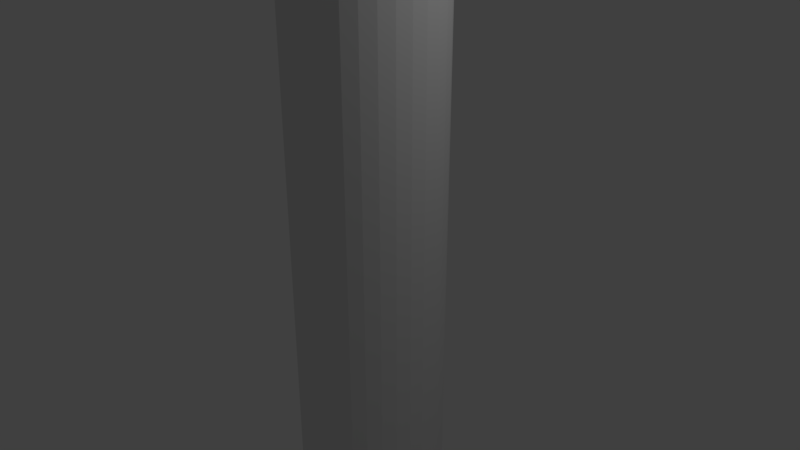 # Source: stovePipe2.blend  (saved by Blender 2.78.0; exported with 4.5.12 LTS)
import bpy
from mathutils import Matrix  # noqa: F401  (used for matrix-valued properties, if any)

bpy.ops.wm.read_factory_settings(use_empty=True)
scene = bpy.context.scene
scene.name = 'Scene'

# ---- collections
col_collection_1 = bpy.data.collections.new('Collection 1'); scene.collection.children.link(col_collection_1)

# ---- world
world_world = bpy.data.worlds.new('World'); scene.world = world_world
world_world.color = (0.05088, 0.05088, 0.05088)
world_world.use_sun_shadow = False
world_world.sun_shadow_jitter_overblur = 0.0
world_world.cycles.sampling_method = 'MANUAL'

# ---- cameras
cam_camera = bpy.data.cameras.new('Camera')
cam_camera.clip_end = 100.0
cam_camera.lens = 35.0
cam_camera.sensor_width = 32.0
cam_camera.sensor_height = 18.0
cam_camera.ortho_scale = 7.314
cam_camera.dof.focus_distance = 0.0
cam_camera.dof.aperture_fstop = 128.0

# ---- lights
light_lamp = bpy.data.lights.new('Lamp', 'POINT')
light_lamp.transmission_factor = 0.0
light_lamp.cutoff_distance = 30.0
light_lamp.energy = 100.0
light_lamp.shadow_buffer_clip_start = 1.001
light_lamp.shadow_soft_size = 0.1
light_lamp.shadow_maximum_resolution = 0.006
light_lamp.use_absolute_resolution = True

# ---- meshes
me_cylinder = bpy.data.meshes.new('Cylinder')
me_cylinder.from_pydata([(0.0, 1.0, -1.0), (1.187e-07, 2.98e-07, 0.9288), (0.1951, 0.9808, -1.0), (1.192e-07, 2.98e-07, 0.9288), (0.3827, 0.9239, -1.0), (1.192e-07, 2.98e-07, 0.9288), (0.5556, 0.8315, -1.0), (1.192e-07, 2.98e-07, 0.9288), (0.7071, 0.7071, -1.0), (1.192e-07, 2.98e-07, 0.9288), (0.8315, 0.5556, -1.0), (1.192e-07, 2.98e-07, 0.9288), (0.9239, 0.3827, -1.0), (1.192e-07, 2.98e-07, 0.9288), (0.9808, 0.1951, -1.0), (1.192e-07, 2.831e-07, 0.9288), (1.0, 7.55e-08, -1.0), (1.192e-07, 2.85e-07, 0.9288), (0.9808, -0.1951, -1.0), (1.192e-07, 2.831e-07, 0.9288), (0.9239, -0.3827, -1.0), (1.192e-07, 2.98e-07, 0.9288), (0.8315, -0.5556, -1.0), (1.192e-07, 2.98e-07, 0.9288), (0.7071, -0.7071, -1.0), (1.192e-07, 2.98e-07, 0.9288), (0.5556, -0.8315, -1.0), (1.192e-07, 2.98e-07, 0.9288), (0.3827, -0.9239, -1.0), (1.192e-07, 2.98e-07, 0.9288), (0.1951, -0.9808, -1.0), (1.192e-07, 2.98e-07, 0.9288), (-3.258e-07, -1.0, -1.0), (1.187e-07, 2.384e-07, 0.9288), (-0.1951, -0.9808, -1.0), (1.192e-07, 2.98e-07, 0.9288), (-0.3827, -0.9239, -1.0), (1.192e-07, 2.98e-07, 0.9288), (-0.5556, -0.8315, -1.0), (1.192e-07, 2.98e-07, 0.9288), (-0.7071, -0.7071, -1.0), (1.192e-07, 2.98e-07, 0.9288), (-0.8315, -0.5556, -1.0), (1.192e-07, 2.98e-07, 0.9288), (-0.9239, -0.3827, -1.0), (1.192e-07, 2.98e-07, 0.9288), (-0.9808, -0.1951, -1.0), (1.192e-07, 2.831e-07, 0.9288), (-1.0, 9.656e-07, -1.0), (1.192e-07, 2.85e-07, 0.9288), (-0.9808, 0.1951, -1.0), (1.192e-07, 2.831e-07, 0.9288), (-0.9239, 0.3827, -1.0), (1.192e-07, 2.98e-07, 0.9288), (-0.8315, 0.5556, -1.0), (1.192e-07, 2.98e-07, 0.9288), (-0.7071, 0.7071, -1.0), (1.192e-07, 2.98e-07, 0.9288), (-0.5556, 0.8315, -1.0), (1.192e-07, 2.98e-07, 0.9288), (-0.3827, 0.9239, -1.0), (1.192e-07, 2.98e-07, 0.9288), (-0.1951, 0.9808, -1.0), (1.192e-07, 2.98e-07, 0.9288), (0.0, 1.0, 0.3333), (-3.52e-08, 1.296, 0.6667), (0.2529, 1.272, 0.6667), (0.1951, 0.9808, 0.3333), (0.4961, 1.198, 0.6667), (0.3827, 0.9239, 0.3333), (0.7203, 1.078, 0.6667), (0.5556, 0.8315, 0.3333), (0.9167, 0.9167, 0.6667), (0.7071, 0.7071, 0.3333), (1.078, 0.7203, 0.6667), (0.8315, 0.5556, 0.3333), (1.198, 0.4961, 0.6667), (0.9239, 0.3827, 0.3333), (1.272, 0.2529, 0.6667), (0.9808, 0.1951, 0.3333), (1.296, 1.34e-08, 0.6667), (1.0, 7.55e-08, 0.3333), (1.272, -0.2529, 0.6667), (0.9808, -0.1951, 0.3333), (1.198, -0.4961, 0.6667), (0.9239, -0.3827, 0.3333), (1.078, -0.7203, 0.6667), (0.8315, -0.5556, 0.3333), (0.9167, -0.9167, 0.6667), (0.7071, -0.7071, 0.3333), (0.7203, -1.078, 0.6667), (0.5556, -0.8315, 0.3333), (0.4961, -1.198, 0.6667), (0.3827, -0.9239, 0.3333), (0.2529, -1.272, 0.6667), (0.1951, -0.9808, 0.3333), (-4.576e-07, -1.296, 0.6667), (-3.258e-07, -1.0, 0.3333), (-0.2529, -1.272, 0.6667), (-0.1951, -0.9808, 0.3333), (-0.4961, -1.198, 0.6667), (-0.3827, -0.9239, 0.3333), (-0.7203, -1.078, 0.6667), (-0.5556, -0.8315, 0.3333), (-0.9167, -0.9167, 0.6667), (-0.7071, -0.7071, 0.3333), (-1.078, -0.7203, 0.6667), (-0.8315, -0.5556, 0.3333), (-1.198, -0.4961, 0.6667), (-0.9239, -0.3827, 0.3333), (-1.272, -0.2529, 0.6667), (-0.9808, -0.1951, 0.3333), (-1.296, 1.167e-06, 0.6667), (-1.0, 9.656e-07, 0.3333), (-1.272, 0.2529, 0.6667), (-0.9808, 0.1951, 0.3333), (-1.198, 0.4961, 0.6667), (-0.9239, 0.3827, 0.3333), (-1.078, 0.7203, 0.6667), (-0.8315, 0.5556, 0.3333), (-0.9167, 0.9167, 0.6667), (-0.7071, 0.7071, 0.3333), (-0.7203, 1.078, 0.6667), (-0.5556, 0.8315, 0.3333), (-0.4961, 1.198, 0.6667), (-0.3827, 0.9239, 0.3333), (-0.2529, 1.272, 0.6667), (-0.1951, 0.9808, 0.3333), (0.0, 1.0, 0.663), (0.1951, 0.9808, 0.663), (0.3827, 0.9239, 0.663), (0.5556, 0.8315, 0.663), (0.7071, 0.7071, 0.663), (0.8315, 0.5556, 0.663), (0.9239, 0.3827, 0.663), (0.9808, 0.1951, 0.663), (1.0, 7.55e-08, 0.663), (0.9808, -0.1951, 0.663), (0.9239, -0.3827, 0.663), (0.8315, -0.5556, 0.663), (0.7071, -0.7071, 0.663), (0.5556, -0.8315, 0.663), (0.3827, -0.9239, 0.663), (0.1951, -0.9808, 0.663), (-3.258e-07, -1.0, 0.663), (-0.1951, -0.9808, 0.663), (-0.3827, -0.9239, 0.663), (-0.5556, -0.8315, 0.663), (-0.7071, -0.7071, 0.663), (-0.8315, -0.5556, 0.663), (-0.9239, -0.3827, 0.663), (-0.9808, -0.1951, 0.663), (-1.0, 9.656e-07, 0.663), (-0.9808, 0.1951, 0.663), (-0.9239, 0.3827, 0.663), (-0.8315, 0.5556, 0.663), (-0.7071, 0.7071, 0.663), (-0.5556, 0.8315, 0.663), (-0.3827, 0.9239, 0.663), (-0.1951, 0.9808, 0.663), (0.0, 1.0, 0.1667), (0.1951, 0.9808, 0.1667), (0.3827, 0.9239, 0.1667), (0.5556, 0.8315, 0.1667), (0.7071, 0.7071, 0.1667), (0.8315, 0.5556, 0.1667), (0.9239, 0.3827, 0.1667), (0.9808, 0.1951, 0.1667), (1.0, 7.55e-08, 0.1667), (0.9808, -0.1951, 0.1667), (0.9239, -0.3827, 0.1667), (0.8315, -0.5556, 0.1667), (0.7071, -0.7071, 0.1667), (0.5556, -0.8315, 0.1667), (0.3827, -0.9239, 0.1667), (0.1951, -0.9808, 0.1667), (-3.258e-07, -1.0, 0.1667), (-0.1951, -0.9808, 0.1667), (-0.3827, -0.9239, 0.1667), (-0.5556, -0.8315, 0.1667), (-0.7071, -0.7071, 0.1667), (-0.8315, -0.5556, 0.1667), (-0.9239, -0.3827, 0.1667), (-0.9808, -0.1951, 0.1667), (-1.0, 9.656e-07, 0.1667), (-0.9808, 0.1951, 0.1667), (-0.9239, 0.3827, 0.1667), (-0.8315, 0.5556, 0.1667), (-0.7071, 0.7071, 0.1667), (-0.5556, 0.8315, 0.1667), (-0.3827, 0.9239, 0.1667), (-0.1951, 0.9808, 0.1667), (1.604e-06, 1.0, -3.936), (0.1951, 0.9808, -3.936), (0.3827, 0.9239, -3.936), (0.5556, 0.8315, -3.936), (0.7071, 0.7071, -3.936), (0.8315, 0.5556, -3.936), (0.9239, 0.3827, -3.936), (0.9808, 0.1951, -3.936), (1.0, 7.55e-08, -3.936), (0.9808, -0.1951, -3.936), (0.9239, -0.3827, -3.936), (0.8315, -0.5556, -3.936), (0.7071, -0.7071, -3.936), (0.5556, -0.8315, -3.936), (0.3827, -0.9239, -3.936), (0.1951, -0.9808, -3.936), (1.278e-06, -1.0, -3.936), (-0.1951, -0.9808, -3.936), (-0.3827, -0.9239, -3.936), (-0.5556, -0.8315, -3.936), (-0.7071, -0.7071, -3.936), (-0.8315, -0.5556, -3.936), (-0.9239, -0.3827, -3.936), (-0.9808, -0.1951, -3.936), (-1.0, 9.656e-07, -3.936), (-0.9808, 0.1951, -3.936), (-0.9239, 0.3827, -3.936), (-0.8315, 0.5556, -3.936), (-0.7071, 0.7071, -3.936), (-0.5556, 0.8315, -3.936), (-0.3827, 0.9239, -3.936), (-0.1951, 0.9808, -3.936)], [], [(65, 1, 3, 66), (66, 3, 5, 68), (68, 5, 7, 70), (70, 7, 9, 72), (72, 9, 11, 74), (74, 11, 13, 76), (76, 13, 15, 78), (78, 15, 17, 80), (80, 17, 19, 82), (82, 19, 21, 84), (84, 21, 23, 86), (86, 23, 25, 88), (88, 25, 27, 90), (90, 27, 29, 92), (92, 29, 31, 94), (94, 31, 33, 96), (96, 33, 35, 98), (98, 35, 37, 100), (100, 37, 39, 102), (102, 39, 41, 104), (104, 41, 43, 106), (106, 43, 45, 108), (108, 45, 47, 110), (110, 47, 49, 112), (112, 49, 51, 114), (114, 51, 53, 116), (116, 53, 55, 118), (118, 55, 57, 120), (120, 57, 59, 122), (122, 59, 61, 124), (3, 1, 63, 61, 59, 57, 55, 53, 51, 49, 47, 45, 43, 41, 39, 37, 35, 33, 31, 29, 27, 25, 23, 21, 19, 17, 15, 13, 11, 9, 7, 5), (124, 61, 63, 126), (126, 63, 1, 65), (52, 54, 219, 218), (167, 168, 16, 14), (191, 127, 64, 160), (159, 126, 65, 128), (185, 186, 52, 50), (190, 125, 127, 191), (158, 124, 126, 159), (171, 172, 24, 22), (189, 123, 125, 190), (157, 122, 124, 158), (183, 184, 48, 46), (188, 121, 123, 189), (156, 120, 122, 157), (168, 169, 18, 16), (187, 119, 121, 188), (155, 118, 120, 156), (165, 166, 12, 10), (186, 117, 119, 187), (154, 116, 118, 155), (180, 181, 42, 40), (185, 115, 117, 186), (153, 114, 116, 154), (181, 182, 44, 42), (184, 113, 115, 185), (152, 112, 114, 153), (191, 160, 0, 62), (183, 111, 113, 184), (151, 110, 112, 152), (0, 160, 161, 2), (182, 109, 111, 183), (150, 108, 110, 151), (177, 178, 36, 34), (181, 107, 109, 182), (149, 106, 108, 150), (188, 189, 58, 56), (180, 105, 107, 181), (148, 104, 106, 149), (186, 187, 54, 52), (179, 103, 105, 180), (147, 102, 104, 148), (190, 191, 62, 60), (178, 101, 103, 179), (146, 100, 102, 147), (182, 183, 46, 44), (177, 99, 101, 178), (145, 98, 100, 146), (172, 173, 26, 24), (176, 97, 99, 177), (144, 96, 98, 145), (173, 174, 28, 26), (175, 95, 97, 176), (143, 94, 96, 144), (176, 177, 34, 32), (174, 93, 95, 175), (142, 92, 94, 143), (173, 91, 93, 174), (141, 90, 92, 142), (170, 171, 22, 20), (172, 89, 91, 173), (140, 88, 90, 141), (174, 175, 30, 28), (171, 87, 89, 172), (139, 86, 88, 140), (175, 176, 32, 30), (170, 85, 87, 171), (138, 84, 86, 139), (163, 164, 8, 6), (169, 83, 85, 170), (137, 82, 84, 138), (162, 163, 6, 4), (168, 81, 83, 169), (136, 80, 82, 137), (184, 185, 50, 48), (167, 79, 81, 168), (135, 78, 80, 136), (161, 162, 4, 2), (166, 77, 79, 167), (134, 76, 78, 135), (166, 167, 14, 12), (165, 75, 77, 166), (133, 74, 76, 134), (178, 179, 38, 36), (164, 73, 75, 165), (132, 72, 74, 133), (187, 188, 56, 54), (163, 71, 73, 164), (131, 70, 72, 132), (189, 190, 60, 58), (162, 69, 71, 163), (130, 68, 70, 131), (169, 170, 20, 18), (161, 67, 69, 162), (129, 66, 68, 130), (179, 180, 40, 38), (164, 165, 10, 8), (160, 64, 67, 161), (128, 65, 66, 129), (77, 134, 135, 79), (109, 150, 151, 111), (192, 193, 194, 195, 196, 197, 198, 199, 200, 201, 202, 203, 204, 205, 206, 207, 208, 209, 210, 211, 212, 213, 214, 215, 216, 217, 218, 219, 220, 221, 222, 223), (12, 14, 199, 198), (0, 2, 193, 192), (26, 28, 206, 205), (40, 42, 213, 212), (54, 56, 220, 219), (14, 16, 200, 199), (28, 30, 207, 206), (42, 44, 214, 213), (2, 4, 194, 193), (56, 58, 221, 220), (16, 18, 201, 200), (30, 32, 208, 207), (44, 46, 215, 214), (4, 6, 195, 194), (58, 60, 222, 221), (18, 20, 202, 201), (32, 34, 209, 208), (46, 48, 216, 215), (6, 8, 196, 195), (60, 62, 223, 222), (20, 22, 203, 202), (34, 36, 210, 209), (48, 50, 217, 216), (8, 10, 197, 196), (62, 0, 192, 223), (22, 24, 204, 203), (36, 38, 211, 210), (50, 52, 218, 217), (10, 12, 198, 197), (24, 26, 205, 204), (38, 40, 212, 211)])
me_cylinder.use_remesh_preserve_volume = False
me_cylinder.use_remesh_preserve_attributes = False
me_cylinder.use_mirror_vertex_groups = False
me_cylinder.update()

# ---- objects
ob_cylinder = bpy.data.objects.new('Cylinder', me_cylinder)
ob_lamp = bpy.data.objects.new('Lamp', light_lamp)
ob_camera = bpy.data.objects.new('Camera', cam_camera)

# ---- transforms, parenting, visibility, modifiers, constraints
ob_cylinder.location = (0.0, 0.0, 2.962)
ob_cylinder.scale = (1.0, 1.0, 3.088)
ob_cylinder.lineart.crease_threshold = 0.0
ob_lamp.location = (4.076, 1.005, 5.904)
ob_lamp.rotation_euler = (0.6503, 0.05522, 1.866)
ob_lamp.lock_rotations_4d = False
ob_lamp.empty_display_type = 'ARROWS'
ob_lamp.color = (0.0, 0.0, 0.0, 0.0)
ob_lamp.lineart.crease_threshold = 0.0
ob_camera.location = (7.481, -6.508, 5.344)
ob_camera.rotation_euler = (1.109, 0.0, 0.8149)
ob_camera.lock_rotations_4d = False
ob_camera.empty_display_type = 'ARROWS'
ob_camera.color = (0.0, 0.0, 0.0, 0.0)
ob_camera.display_type = 'WIRE'
ob_camera.lineart.crease_threshold = 0.0

# ---- collection membership
col_collection_1.objects.link(ob_cylinder)
col_collection_1.objects.link(ob_lamp)
col_collection_1.objects.link(ob_camera)

# ---- scene / render settings (as saved in the file)
scene.camera = ob_camera
scene.frame_start = 1; scene.frame_end = 250; scene.frame_set(1)
scene.render.engine = 'BLENDER_EEVEE_NEXT'
scene.render.resolution_percentage = 50
scene.render.dither_intensity = 0.0
scene.cycles.use_denoising = False
scene.cycles.samples = 128
scene.cycles.sampling_pattern = 'TABULATED_SOBOL'
scene.cycles.light_sampling_threshold = 0.0
scene.cycles.use_adaptive_sampling = False
scene.cycles.use_light_tree = False
scene.cycles.blur_glossy = 0.0
scene.cycles.sample_clamp_indirect = 0.0
scene.view_settings.view_transform = 'Standard'
bpy.context.view_layer.update()
